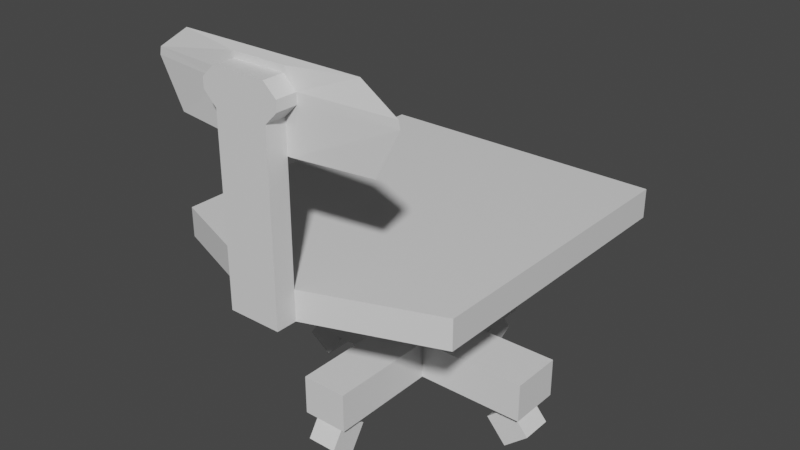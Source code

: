 # Source: chair.blend  (saved by Blender 2.83.19; exported with 4.5.12 LTS)
import bpy
from mathutils import Matrix  # noqa: F401  (used for matrix-valued properties, if any)

bpy.ops.wm.read_factory_settings(use_empty=True)
scene = bpy.context.scene
scene.name = 'Scene'

# ---- collections
col_collection = bpy.data.collections.new('Collection'); scene.collection.children.link(col_collection)

# ---- materials (node trees are filled in below, after node groups)
mat_material = bpy.data.materials.new('Material')
mat_material.alpha_threshold = 0.0
mat_material.use_transparent_shadow = False
mat_material.line_color = (0.0, 0.0, 0.0, 1.0)

# ---- material node trees
mat_material.use_nodes = True; mat_material.node_tree.nodes.clear()
_N = mat_material.node_tree.nodes; _L = mat_material.node_tree.links
n0 = _N.new('ShaderNodeOutputMaterial'); n0.name = 'Material Output'; n0.location = (300, 300)
n1 = _N.new('ShaderNodeBsdfPrincipled'); n1.name = 'Principled BSDF'; n1.location = (10, 300)
n1.distribution = 'GGX'
n1.subsurface_method = 'BURLEY'
n1.inputs[2].default_value = 0.4
n1.inputs[3].default_value = 1.45
n1.inputs[27].default_value = (0.0, 0.0, 0.0, 1.0)
n1.inputs[28].default_value = 1.0
_L.new(n1.outputs[0], n0.inputs[0])
n0.is_active_output = True

# ---- world
world_world = bpy.data.worlds.new('World'); scene.world = world_world
world_world.use_nodes = True; world_world.node_tree.nodes.clear()
_N = world_world.node_tree.nodes; _L = world_world.node_tree.links
n0 = _N.new('ShaderNodeOutputWorld'); n0.name = 'World Output'; n0.location = (300, 300)
n1 = _N.new('ShaderNodeBackground'); n1.name = 'Background'; n1.location = (10, 300)
n1.inputs[0].default_value = (0.05088, 0.05088, 0.05088, 1.0)
_L.new(n1.outputs[0], n0.inputs[0])
n0.is_active_output = True
world_world.color = (0.05088, 0.05088, 0.05088)
world_world.use_sun_shadow = False
world_world.sun_shadow_jitter_overblur = 0.0

# ---- meshes
me_cube = bpy.data.meshes.new('Cube')
me_cube.from_pydata([(1.0, 1.0, 0.09927), (1.0, 1.0, -0.09927), (1.0, -1.0, 0.09927), (1.0, -1.0, -0.09927), (-1.0, 1.0, 0.09927), (-1.0, 1.0, -0.09927), (-1.0, -1.0, 0.09927), (-1.0, -1.0, -0.09927), (-0.1752, -1.306, -0.09927), (-0.1752, -1.306, 0.09927), (0.1752, -1.306, 0.09927), (0.1752, -1.306, -0.09927), (-0.1752, -1.443, -0.09927), (-0.1752, -1.443, 0.09927), (0.1752, -1.443, 0.09927), (0.1752, -1.443, -0.09927), (0.1752, -1.306, 1.078), (-0.1752, -1.306, 1.078), (0.1752, -1.443, 1.078), (-0.1752, -1.443, 1.078), (0.2581, -1.306, 1.16), (-0.2581, -1.306, 1.16), (0.2581, -1.443, 1.16), (-0.2581, -1.443, 1.16), (0.2581, -1.306, 1.226), (-0.2581, -1.306, 1.226), (0.2581, -1.443, 1.226), (-0.2581, -1.443, 1.226), (0.174, -1.306, 1.304), (-0.174, -1.306, 1.304), (0.174, -1.443, 1.304), (-0.174, -1.443, 1.304), (0.8474, -1.235, 1.16), (-0.8474, -1.235, 1.16), (0.8368, -1.235, 1.209), (-0.8368, -1.235, 1.209), (0.1794, -1.306, 1.344), (-0.1794, -1.306, 1.344), (0.6059, -1.235, 1.361), (-0.6059, -1.235, 1.361), (0.2025, -1.306, 0.8676), (-0.2025, -1.306, 0.8676), (0.6928, -1.235, 0.8676), (-0.6928, -1.235, 0.8676), (-0.1542, 0.1804, -0.2337), (0.1542, -0.1804, -0.2337), (0.1542, 0.1804, -0.2337), (-0.1542, -0.1804, -0.8047), (-0.1542, 0.1804, -0.8047), (0.1542, -0.1804, -0.8047), (0.1542, 0.1804, -0.8047), (-0.1542, -0.1804, -1.069), (-0.1542, 0.1804, -1.069), (0.1542, -0.1804, -1.069), (0.1542, 0.1804, -1.069), (-0.9246, -0.1804, -0.8047), (-0.9246, 0.1804, -0.8047), (-0.9246, -0.1804, -1.069), (-0.9246, 0.1804, -1.069), (0.1542, -0.9337, -0.8047), (-0.1542, -0.9337, -0.8047), (0.1542, -0.9337, -1.069), (-0.1542, -0.9337, -1.069), (-0.1542, 0.8919, -0.8047), (0.1542, 0.8919, -0.8047), (-0.1542, 0.8919, -1.069), (0.1542, 0.8919, -1.069), (0.9012, 0.1804, -0.8047), (0.9012, -0.1804, -0.8047), (0.9012, 0.1804, -1.069), (0.9012, -0.1804, -1.069), (0.1013, 0.8852, -1.224), (0.1013, 0.7169, -1.336), (0.1013, 0.7723, -1.055), (0.1013, 0.604, -1.168), (-0.1013, 0.8852, -1.224), (-0.1013, 0.7169, -1.336), (-0.1013, 0.7723, -1.055), (-0.1013, 0.604, -1.168), (0.9276, 0.1072, -1.223), (0.7651, 0.1072, -1.363), (0.9276, -0.1072, -1.223), (0.7651, -0.1072, -1.363), (0.7877, 0.1072, -1.061), (0.6252, 0.1072, -1.201), (0.7877, -0.1072, -1.061), (0.6252, -0.1072, -1.201), (-0.0996, -0.8047, -1.327), (-0.0996, -0.9723, -1.22), (-0.0996, -0.697, -1.16), (-0.0996, -0.8646, -1.052), (0.0996, -0.8047, -1.327), (0.0996, -0.9723, -1.22), (0.0996, -0.697, -1.16), (0.0996, -0.8646, -1.052), (-0.8081, 0.09893, -1.048), (-0.6463, 0.09893, -1.162), (-0.8081, -0.09893, -1.048), (-0.6463, -0.09893, -1.162), (-0.922, 0.09893, -1.21), (-0.7603, 0.09893, -1.324), (-0.922, -0.09893, -1.21), (-0.7603, -0.09893, -1.324), (1.0, 1.0, -0.09927), (1.0, -1.0, -0.09927), (0.1542, -0.1804, -0.2337), (-1.0, 1.0, -0.09927), (-0.1542, 0.1804, -0.2337), (0.1542, -0.1804, -0.2337), (-0.1542, -0.1804, -0.8047)], [], [(0, 4, 6, 2), (2, 6, 9, 10), (7, 6, 4, 5), (108, 109, 107), (1, 0, 2, 3), (5, 4, 0, 1), (8, 11, 15, 12), (3, 2, 10, 11), (6, 7, 8, 9), (7, 3, 11, 8), (15, 14, 13, 12), (11, 10, 14, 15), (14, 10, 16, 18), (9, 8, 12, 13), (16, 17, 21, 20), (13, 14, 18, 19), (9, 13, 19, 17), (10, 9, 17, 16), (21, 23, 27, 25), (17, 19, 23, 21), (19, 18, 22, 23), (18, 16, 20, 22), (26, 24, 28, 30), (23, 22, 26, 27), (22, 20, 24, 26), (34, 35, 39, 38), (28, 29, 31, 30), (24, 25, 29, 28), (25, 27, 31, 29), (27, 26, 30, 31), (32, 33, 35, 34), (24, 20, 32, 34), (21, 25, 35, 33), (32, 20, 40, 42), (37, 36, 38, 39), (25, 24, 36, 37), (24, 34, 38, 36), (35, 25, 37, 39), (40, 41, 43, 42), (33, 32, 42, 43), (20, 21, 41, 40), (21, 33, 43, 41), (46, 44, 48, 50), (3, 7, 44, 46), (50, 48, 63, 64), (45, 46, 50, 49), (51, 53, 54, 52), (48, 47, 55, 56), (50, 54, 69, 67), (53, 51, 62, 61), (56, 55, 57, 58), (47, 51, 57, 55), (52, 48, 56, 58), (51, 52, 58, 57), (60, 59, 61, 62), (51, 47, 60, 62), (47, 49, 59, 60), (49, 53, 61, 59), (64, 63, 65, 66), (54, 50, 64, 66), (48, 52, 65, 63), (52, 54, 66, 65), (68, 67, 69, 70), (54, 53, 70, 69), (49, 50, 67, 68), (53, 49, 68, 70), (71, 72, 74, 73), (73, 74, 78, 77), (77, 78, 76, 75), (75, 76, 72, 71), (73, 77, 75, 71), (78, 74, 72, 76), (79, 80, 82, 81), (81, 82, 86, 85), (85, 86, 84, 83), (83, 84, 80, 79), (81, 85, 83, 79), (86, 82, 80, 84), (87, 88, 90, 89), (89, 90, 94, 93), (93, 94, 92, 91), (91, 92, 88, 87), (89, 93, 91, 87), (94, 90, 88, 92), (95, 96, 98, 97), (97, 98, 102, 101), (101, 102, 100, 99), (99, 100, 96, 95), (97, 101, 99, 95), (102, 98, 96, 100), (48, 44, 47), (7, 5, 44), (45, 49, 47), (5, 1, 45), (105, 103, 104), (108, 107, 106)])
_uv = me_cube.uv_layers.new(name='UVMap')
_uv.uv.foreach_set('vector', [0.625, 0.5, 0.875, 0.5, 0.875, 0.75, 0.625, 0.75, 0.625, 0.75, 0.875, 0.75, 0.875, 0.75, 0.625, 0.75, 0.375, 0.0, 0.625, 0.0, 0.625, 0.25, 0.375, 0.25, 0.375, 0.5, 0.375, 0.25, 0.375, 0.0, 0.375, 0.5, 0.625, 0.5, 0.625, 0.75, 0.375, 0.75, 0.375, 0.25, 0.625, 0.25, 0.625, 0.5, 0.375, 0.5, 0.125, 0.75, 0.375, 0.75, 0.375, 0.75, 0.125, 0.75, 0.375, 0.75, 0.625, 0.75, 0.625, 0.75, 0.375, 0.75, 0.625, 0.0, 0.375, 0.0, 0.375, 0.0, 0.625, 0.0, 0.125, 0.75, 0.375, 0.75, 0.375, 0.75, 0.125, 0.75, 0.375, 0.75, 0.625, 0.75, 0.625, 1.0, 0.375, 1.0, 0.375, 0.75, 0.625, 0.75, 0.625, 0.75, 0.375, 0.75, 0.625, 0.75, 0.625, 0.75, 0.625, 0.75, 0.625, 0.75, 0.625, 0.0, 0.375, 0.0, 0.375, 0.0, 0.625, 0.0, 0.625, 0.75, 0.875, 0.75, 0.875, 0.75, 0.625, 0.75, 0.625, 1.0, 0.625, 0.75, 0.625, 0.75, 0.625, 1.0, 0.625, 0.0, 0.625, 0.0, 0.625, 0.0, 0.625, 0.0, 0.625, 0.75, 0.875, 0.75, 0.875, 0.75, 0.625, 0.75, 0.625, 0.0, 0.625, 0.0, 0.625, 0.0, 0.625, 0.0, 0.625, 0.0, 0.625, 0.0, 0.625, 0.0, 0.625, 0.0, 0.625, 1.0, 0.625, 0.75, 0.625, 0.75, 0.625, 1.0, 0.625, 0.75, 0.625, 0.75, 0.625, 0.75, 0.625, 0.75, 0.625, 0.75, 0.625, 0.75, 0.625, 0.75, 0.625, 0.75, 0.625, 1.0, 0.625, 0.75, 0.625, 0.75, 0.625, 1.0, 0.625, 0.75, 0.625, 0.75, 0.625, 0.75, 0.625, 0.75, 0.625, 0.75, 0.875, 0.75, 0.875, 0.75, 0.625, 0.75, 0.625, 0.75, 0.875, 0.75, 0.875, 0.75, 0.625, 0.75, 0.625, 0.75, 0.875, 0.75, 0.875, 0.75, 0.625, 0.75, 0.625, 0.0, 0.625, 0.0, 0.625, 0.0, 0.625, 0.0, 0.625, 1.0, 0.625, 0.75, 0.625, 0.75, 0.625, 1.0, 0.625, 0.75, 0.875, 0.75, 0.875, 0.75, 0.625, 0.75, 0.625, 0.75, 0.625, 0.75, 0.625, 0.75, 0.625, 0.75, 0.625, 0.0, 0.625, 0.0, 0.625, 0.0, 0.625, 0.0, 0.625, 0.75, 0.625, 0.75, 0.625, 0.75, 0.625, 0.75, 0.875, 0.75, 0.625, 0.75, 0.625, 0.75, 0.875, 0.75, 0.875, 0.75, 0.625, 0.75, 0.625, 0.75, 0.875, 0.75, 0.625, 0.75, 0.625, 0.75, 0.625, 0.75, 0.625, 0.75, 0.625, 0.0, 0.625, 0.0, 0.625, 0.0, 0.625, 0.0, 0.625, 0.75, 0.875, 0.75, 0.875, 0.75, 0.625, 0.75, 0.875, 0.75, 0.625, 0.75, 0.625, 0.75, 0.875, 0.75, 0.625, 0.75, 0.875, 0.75, 0.875, 0.75, 0.625, 0.75, 0.625, 0.0, 0.625, 0.0, 0.625, 0.0, 0.625, 0.0, 0.375, 0.75, 0.125, 0.75, 0.125, 0.75, 0.375, 0.75, 0.375, 0.75, 0.125, 0.75, 0.125, 0.75, 0.375, 0.75, 0.375, 0.75, 0.125, 0.75, 0.125, 0.75, 0.375, 0.75, 0.375, 0.5, 0.375, 0.75, 0.375, 0.75, 0.375, 0.5, 0.125, 0.5, 0.375, 0.5, 0.375, 0.75, 0.125, 0.75, 0.375, 0.0, 0.375, 0.25, 0.375, 0.25, 0.375, 0.0, 0.375, 0.75, 0.375, 0.75, 0.375, 0.75, 0.375, 0.75, 0.375, 0.5, 0.125, 0.5, 0.125, 0.5, 0.375, 0.5, 0.375, 0.0, 0.375, 0.25, 0.375, 0.25, 0.375, 0.0, 0.375, 0.25, 0.375, 0.25, 0.375, 0.25, 0.375, 0.25, 0.125, 0.75, 0.125, 0.75, 0.125, 0.75, 0.125, 0.75, 0.125, 0.5, 0.125, 0.75, 0.125, 0.75, 0.125, 0.5, 0.375, 0.25, 0.375, 0.5, 0.375, 0.5, 0.375, 0.25, 0.375, 0.25, 0.375, 0.25, 0.375, 0.25, 0.375, 0.25, 0.375, 0.25, 0.375, 0.5, 0.375, 0.5, 0.375, 0.25, 0.375, 0.5, 0.375, 0.5, 0.375, 0.5, 0.375, 0.5, 0.375, 0.75, 0.125, 0.75, 0.125, 0.75, 0.375, 0.75, 0.375, 0.75, 0.375, 0.75, 0.375, 0.75, 0.375, 0.75, 0.125, 0.75, 0.125, 0.75, 0.125, 0.75, 0.125, 0.75, 0.125, 0.75, 0.375, 0.75, 0.375, 0.75, 0.125, 0.75, 0.375, 0.5, 0.375, 0.75, 0.375, 0.75, 0.375, 0.5, 0.375, 0.75, 0.375, 0.5, 0.375, 0.5, 0.375, 0.75, 0.375, 0.5, 0.375, 0.75, 0.375, 0.75, 0.375, 0.5, 0.375, 0.5, 0.375, 0.5, 0.375, 0.5, 0.375, 0.5, 0.375, 0.0, 0.625, 0.0, 0.625, 0.25, 0.375, 0.25, 0.375, 0.25, 0.625, 0.25, 0.625, 0.5, 0.375, 0.5, 0.375, 0.5, 0.625, 0.5, 0.625, 0.75, 0.375, 0.75, 0.375, 0.75, 0.625, 0.75, 0.625, 1.0, 0.375, 1.0, 0.125, 0.5, 0.375, 0.5, 0.375, 0.75, 0.125, 0.75, 0.625, 0.5, 0.875, 0.5, 0.875, 0.75, 0.625, 0.75, 0.375, 0.0, 0.625, 0.0, 0.625, 0.25, 0.375, 0.25, 0.375, 0.25, 0.625, 0.25, 0.625, 0.5, 0.375, 0.5, 0.375, 0.5, 0.625, 0.5, 0.625, 0.75, 0.375, 0.75, 0.375, 0.75, 0.625, 0.75, 0.625, 1.0, 0.375, 1.0, 0.125, 0.5, 0.375, 0.5, 0.375, 0.75, 0.125, 0.75, 0.625, 0.5, 0.875, 0.5, 0.875, 0.75, 0.625, 0.75, 0.375, 0.0, 0.625, 0.0, 0.625, 0.25, 0.375, 0.25, 0.375, 0.25, 0.625, 0.25, 0.625, 0.5, 0.375, 0.5, 0.375, 0.5, 0.625, 0.5, 0.625, 0.75, 0.375, 0.75, 0.375, 0.75, 0.625, 0.75, 0.625, 1.0, 0.375, 1.0, 0.125, 0.5, 0.375, 0.5, 0.375, 0.75, 0.125, 0.75, 0.625, 0.5, 0.875, 0.5, 0.875, 0.75, 0.625, 0.75, 0.375, 0.0, 0.625, 0.0, 0.625, 0.25, 0.375, 0.25, 0.375, 0.25, 0.625, 0.25, 0.625, 0.5, 0.375, 0.5, 0.375, 0.5, 0.625, 0.5, 0.625, 0.75, 0.375, 0.75, 0.375, 0.75, 0.625, 0.75, 0.625, 1.0, 0.375, 1.0, 0.125, 0.5, 0.375, 0.5, 0.375, 0.75, 0.125, 0.75, 0.625, 0.5, 0.875, 0.5, 0.875, 0.75, 0.625, 0.75, 0.375, 0.0, 0.375, 0.0, 0.375, 0.25, 0.375, 0.0, 0.375, 0.25, 0.375, 0.0, 0.375, 0.5, 0.375, 0.5, 0.375, 0.25, 0.375, 0.25, 0.375, 0.5, 0.375, 0.5, 0.6944, 0.1572, 0.8358, 0.9999, 9.141e-05, 0.1784, 0.375, 0.5, 0.375, 0.0, 0.375, 0.25])
me_cube.materials.append(mat_material)
me_cube.use_remesh_preserve_volume = False
me_cube.use_remesh_preserve_attributes = False
me_cube.use_mirror_vertex_groups = False
me_cube.update()

# ---- objects
ob_cube = bpy.data.objects.new('Cube', me_cube)

# ---- transforms, parenting, visibility, modifiers, constraints
ob_cube.location = (0.0, 0.0, 0.0)
ob_cube.lock_rotations_4d = False
ob_cube.empty_display_type = 'ARROWS'
ob_cube.lineart.crease_threshold = 0.0

# ---- collection membership
col_collection.objects.link(ob_cube)

# ---- scene / render settings (as saved in the file)
scene.frame_start = 1; scene.frame_end = 250; scene.frame_set(0)
scene.render.engine = 'BLENDER_EEVEE_NEXT'
scene.cycles.use_denoising = False
scene.cycles.samples = 128
scene.cycles.sampling_pattern = 'TABULATED_SOBOL'
scene.cycles.use_adaptive_sampling = False
scene.cycles.use_light_tree = False
scene.view_settings.view_transform = 'Filmic'
bpy.context.view_layer.update()

# ---- added for rendering (the .blend has no active camera and no usable light): camera, sun
cam_auto = bpy.data.cameras.new('AutoCamera')
cam_auto.lens = 50.0
cam_auto.sensor_width = 36.0
cam_auto.clip_end = 1000.0
ob_auto_camera = bpy.data.objects.new('AutoCamera', cam_auto)
scene.collection.objects.link(ob_auto_camera)
ob_auto_camera.location = (3.85784, -4.85071, 3.08507)
ob_auto_camera.rotation_euler = (1.09748, -7.21219e-08, 0.694738)
scene.camera = ob_auto_camera
light_auto_sun = bpy.data.lights.new('AutoSun', 'SUN')
light_auto_sun.energy = 3.0
light_auto_sun.angle = 0.0523599
ob_auto_sun = bpy.data.objects.new('AutoSun', light_auto_sun)
scene.collection.objects.link(ob_auto_sun)
ob_auto_sun.rotation_euler = (0.872665, 0.174533, 0.523599)
bpy.context.view_layer.update()
